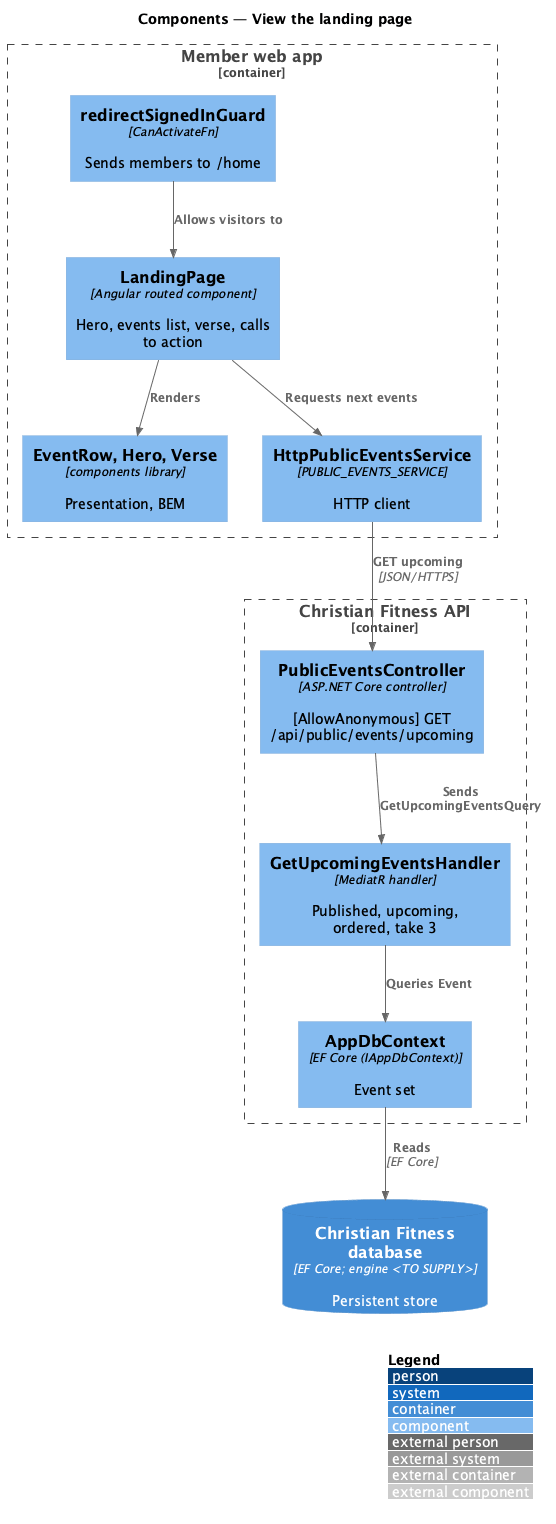

The diagram above was rendered by PlantUML. Its source (embedded in the PNG):
@startuml
!include <C4/C4_Component>
LAYOUT_WITH_LEGEND()
title Components — View the landing page

Container_Boundary(web, "Member web app") {
  Component(page, "LandingPage", "Angular routed component", "Hero, events list, verse, calls to action")
  Component(guard, "redirectSignedInGuard", "CanActivateFn", "Sends members to /home")
  Component(ui, "EventRow, Hero, Verse", "components library", "Presentation, BEM")
  Component(svc, "HttpPublicEventsService", "PUBLIC_EVENTS_SERVICE", "HTTP client")
}
Container_Boundary(api, "Christian Fitness API") {
  Component(ctrl, "PublicEventsController", "ASP.NET Core controller", "[AllowAnonymous] GET /api/public/events/upcoming")
  Component(h, "GetUpcomingEventsHandler", "MediatR handler", "Published, upcoming, ordered, take 3")
  Component(ctx, "AppDbContext", "EF Core (IAppDbContext)", "Event set")
}
ContainerDb(db, "Christian Fitness database", "EF Core; engine <TO SUPPLY>", "Persistent store")

Rel(guard, page, "Allows visitors to")
Rel(page, ui, "Renders")
Rel(page, svc, "Requests next events")
Rel(svc, ctrl, "GET upcoming", "JSON/HTTPS")
Rel(ctrl, h, "Sends GetUpcomingEventsQuery")
Rel(h, ctx, "Queries Event")
Rel(ctx, db, "Reads", "EF Core")
@enduml